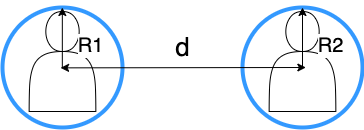

The diagram above was exported from draw.io. Its source (the exported page's mxGraphModel, read from the mxfile embedded in the PNG):
<mxGraphModel dx="591" dy="392" grid="1" gridSize="10" guides="1" tooltips="1" connect="1" arrows="1" fold="1" page="1" pageScale="1" pageWidth="827" pageHeight="1169" math="0" shadow="0">
  <root>
    <mxCell id="0" />
    <mxCell id="1" parent="0" />
    <mxCell id="H1E0vw0e7LiOCLwQHBBH-6" value="" style="shape=actor;whiteSpace=wrap;html=1;" vertex="1" parent="1">
      <mxGeometry x="476.66" y="324" width="66.67" height="100" as="geometry" />
    </mxCell>
    <mxCell id="9K-rJHxCWU_oiR7RrbQO-8" value="" style="ellipse;whiteSpace=wrap;html=1;aspect=fixed;strokeColor=#3399FF;strokeWidth=4;fillColor=none;" parent="1" vertex="1">
      <mxGeometry x="450" y="320" width="120" height="120" as="geometry" />
    </mxCell>
    <mxCell id="9K-rJHxCWU_oiR7RrbQO-4" value="" style="ellipse;whiteSpace=wrap;html=1;aspect=fixed;strokeColor=#3399FF;strokeWidth=4;fillColor=none;" parent="1" vertex="1">
      <mxGeometry x="210" y="320" width="120" height="120" as="geometry" />
    </mxCell>
    <mxCell id="9K-rJHxCWU_oiR7RrbQO-3" value="" style="shape=actor;whiteSpace=wrap;html=1;" parent="1" vertex="1">
      <mxGeometry x="236.66" y="324" width="66.67" height="100" as="geometry" />
    </mxCell>
    <mxCell id="9K-rJHxCWU_oiR7RrbQO-10" value="" style="endArrow=classic;startArrow=classic;html=1;rounded=0;exitX=0.484;exitY=1.024;exitDx=0;exitDy=0;entryX=0.528;entryY=1.021;entryDx=0;entryDy=0;exitPerimeter=0;entryPerimeter=0;" parent="1" edge="1">
      <mxGeometry width="50" height="50" relative="1" as="geometry">
        <mxPoint x="268.08000000000004" y="380.36" as="sourcePoint" />
        <mxPoint x="513.36" y="380.0000000000001" as="targetPoint" />
      </mxGeometry>
    </mxCell>
    <mxCell id="9K-rJHxCWU_oiR7RrbQO-11" value="&lt;font style=&quot;font-size: 26px;&quot;&gt;d&lt;/font&gt;" style="edgeLabel;html=1;align=center;verticalAlign=middle;resizable=0;points=[];" parent="9K-rJHxCWU_oiR7RrbQO-10" vertex="1" connectable="0">
      <mxGeometry x="-0.1146" y="1" relative="1" as="geometry">
        <mxPoint x="13" y="-19" as="offset" />
      </mxGeometry>
    </mxCell>
    <mxCell id="9K-rJHxCWU_oiR7RrbQO-12" value="" style="endArrow=classic;html=1;rounded=0;entryX=0.5;entryY=0;entryDx=0;entryDy=0;" parent="1" edge="1">
      <mxGeometry width="50" height="50" relative="1" as="geometry">
        <mxPoint x="269.83" y="380" as="sourcePoint" />
        <mxPoint x="269.83" y="320" as="targetPoint" />
      </mxGeometry>
    </mxCell>
    <mxCell id="9K-rJHxCWU_oiR7RrbQO-13" value="&lt;font style=&quot;font-size: 20px;&quot;&gt;R1&lt;/font&gt;" style="edgeLabel;html=1;align=center;verticalAlign=middle;resizable=0;points=[];" parent="1" vertex="1" connectable="0">
      <mxGeometry x="299.9950819146253" y="360.00051005513313" as="geometry">
        <mxPoint x="-2" y="-2" as="offset" />
      </mxGeometry>
    </mxCell>
    <mxCell id="9K-rJHxCWU_oiR7RrbQO-15" value="" style="endArrow=classic;html=1;rounded=0;entryX=0.5;entryY=0;entryDx=0;entryDy=0;" parent="1" edge="1">
      <mxGeometry width="50" height="50" relative="1" as="geometry">
        <mxPoint x="510" y="380" as="sourcePoint" />
        <mxPoint x="510" y="320" as="targetPoint" />
      </mxGeometry>
    </mxCell>
    <mxCell id="9K-rJHxCWU_oiR7RrbQO-16" value="&lt;font style=&quot;font-size: 20px;&quot;&gt;R2&lt;/font&gt;" style="edgeLabel;html=1;align=center;verticalAlign=middle;resizable=0;points=[];" parent="1" vertex="1" connectable="0">
      <mxGeometry x="540.1650819146253" y="360.00051005513313" as="geometry">
        <mxPoint x="-2" y="-2" as="offset" />
      </mxGeometry>
    </mxCell>
  </root>
</mxGraphModel>